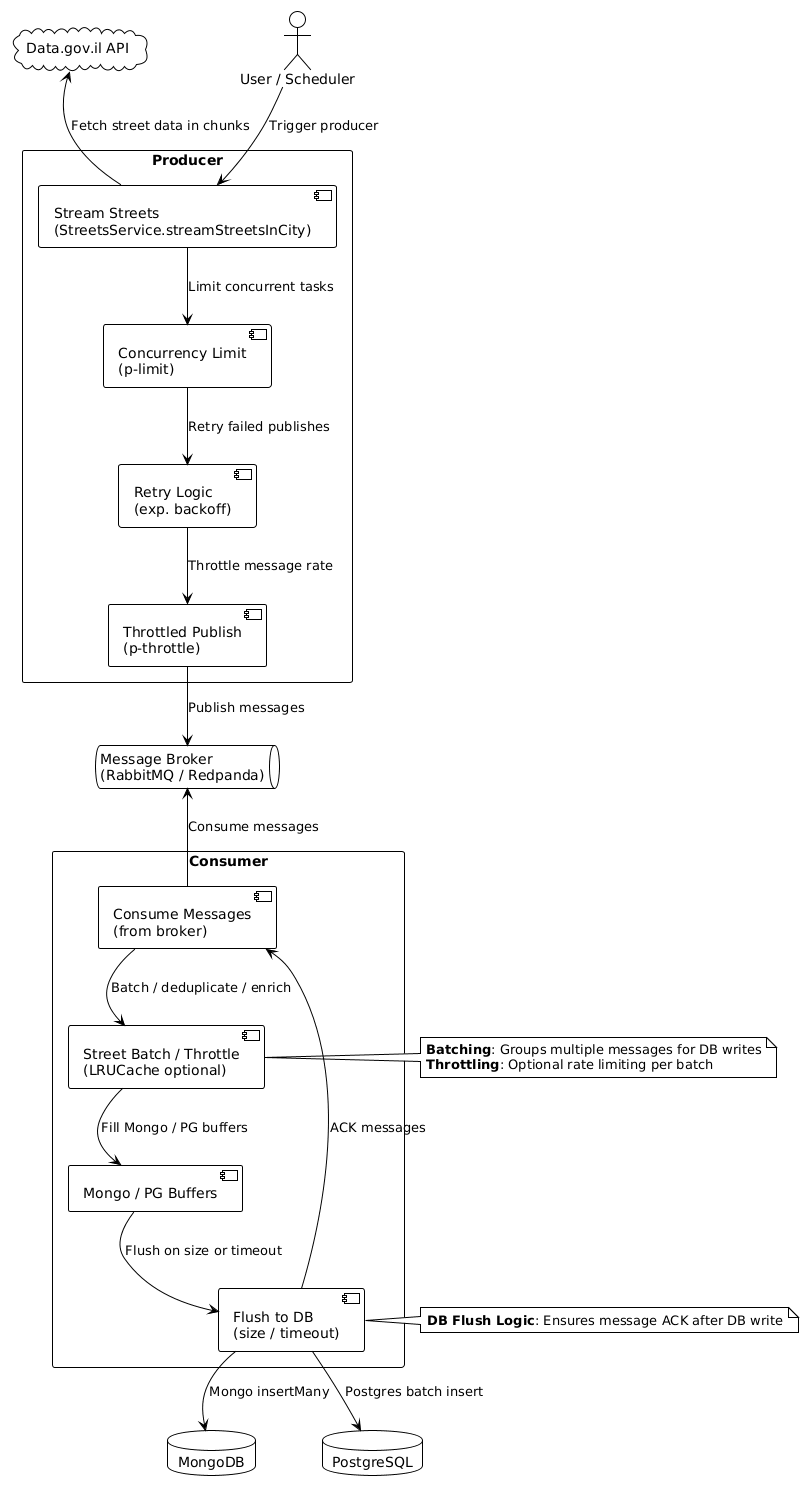

The diagram above was rendered by PlantUML. Its source (embedded in the PNG):
@startuml
!theme plain
skinparam componentStyle uml2

' === Actors ===
actor "User / Scheduler" as user
cloud "Data.gov.il API" as api
queue "Message Broker\n(RabbitMQ / Redpanda)" as broker
database "MongoDB" as mongodb
database "PostgreSQL" as postgres

' === Producer Logic ===
rectangle "Producer" {
    component "Stream Streets\n(StreetsService.streamStreetsInCity)" as stream
    component "Concurrency Limit\n(p-limit)" as plimit
    component "Throttled Publish\n(p-throttle)" as throttle
    component "Retry Logic\n(exp. backoff)" as retry
}

' === Consumer Logic ===
rectangle "Consumer" {
    component "Consume Messages\n(from broker)" as consume
    component "Street Batch / Throttle\n(LRUCache optional)" as batch
    component "Mongo / PG Buffers" as buffers
    component "Flush to DB\n(size / timeout)" as flush
}

' === Flow ===
user -down-> stream : Trigger producer
stream -down-> plimit : Limit concurrent tasks
plimit -down-> retry : Retry failed publishes
retry -down-> throttle : Throttle message rate
throttle -down-> broker : Publish messages

consume -up-> broker : Consume messages
consume -down-> batch : Batch / deduplicate / enrich
batch -down-> buffers : Fill Mongo / PG buffers
buffers -down-> flush : Flush on size or timeout
flush -down-> mongodb : Mongo insertMany
flush -down-> postgres : Postgres batch insert
flush -up-> consume : ACK messages

stream -up-> api : Fetch street data in chunks

' === Notes ===
note right of batch
  **Batching**: Groups multiple messages for DB writes
  **Throttling**: Optional rate limiting per batch
end note

note right of flush
  **DB Flush Logic**: Ensures message ACK after DB write
end note
@enduml